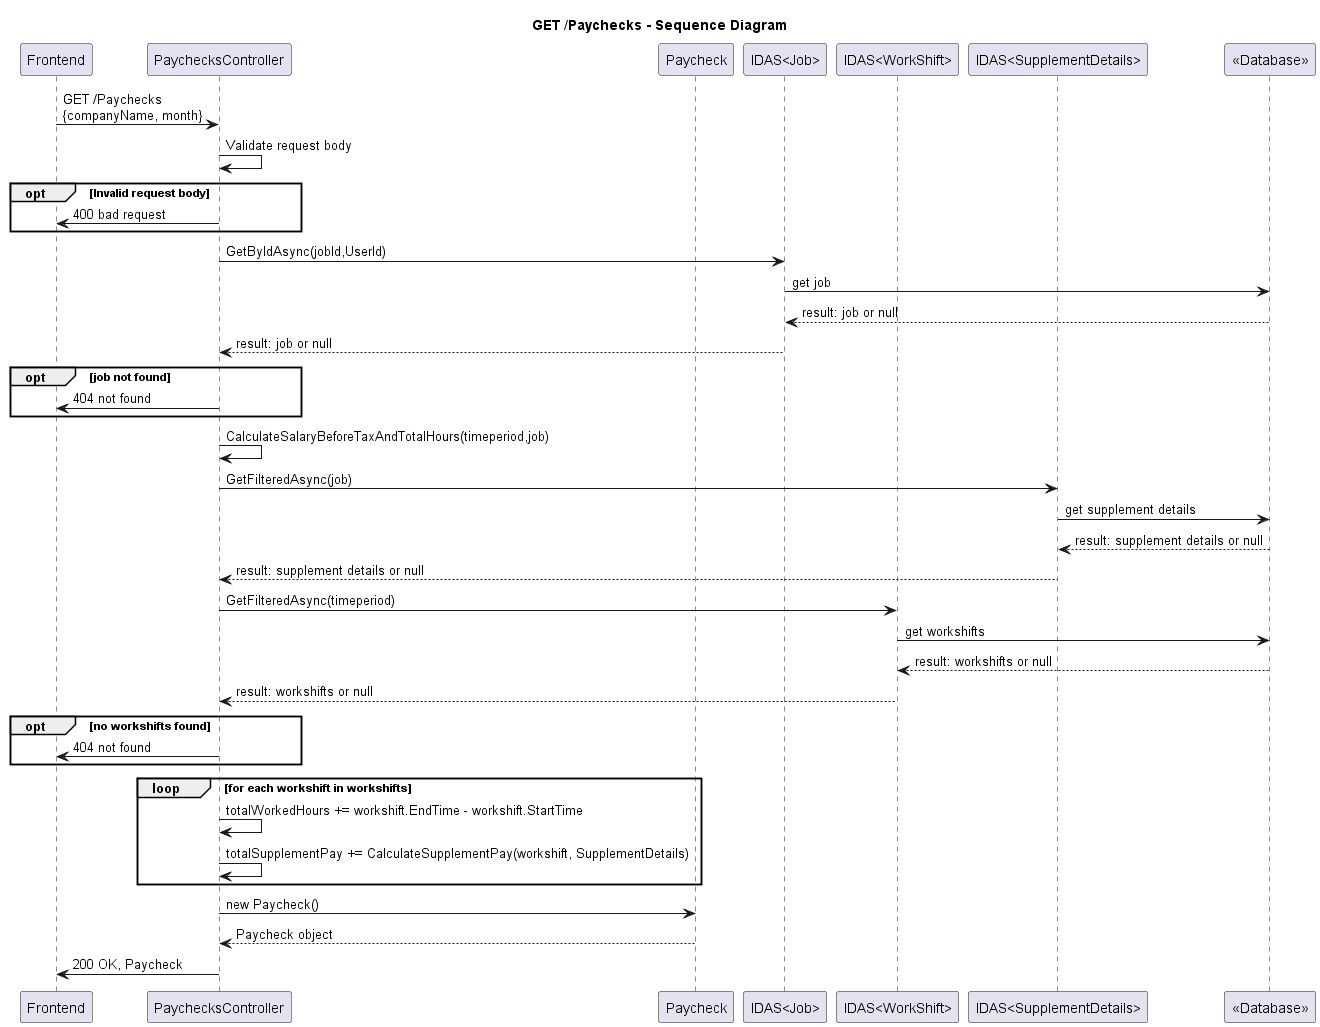

The diagram above was rendered by PlantUML. Its source (embedded in the PNG):
@startuml

title GET /Paychecks - Sequence Diagram

participant "Frontend" as Frontend 
participant "PaychecksController" as PaychecksController
participant "Paycheck" as Paycheck
participant "IDAS<Job>" as Job
participant "IDAS<WorkShift>" as WorkShift
participant "IDAS<SupplementDetails>" as SupplementDetails
participant "<<Database>>" as Database



Frontend -> PaychecksController: GET /Paychecks\n{companyName, month}
PaychecksController -> PaychecksController: Validate request body
opt Invalid request body
PaychecksController -> Frontend: 400 bad request 
end

PaychecksController -> Job: GetByIdAsync(jobId,UserId)
Job -> Database: get job
Database --> Job: result: job or null

Job --> PaychecksController: result: job or null

opt job not found
PaychecksController -> Frontend: 404 not found
end

PaychecksController -> PaychecksController: CalculateSalaryBeforeTaxAndTotalHours(timeperiod,job)

PaychecksController -> SupplementDetails: GetFilteredAsync(job)
SupplementDetails -> Database: get supplement details
Database --> SupplementDetails: result: supplement details or null
SupplementDetails --> PaychecksController: result: supplement details or null
PaychecksController -> WorkShift: GetFilteredAsync(timeperiod)
WorkShift -> Database: get workshifts
Database --> WorkShift: result: workshifts or null
PaychecksController <-- WorkShift: result: workshifts or null

opt no workshifts found
PaychecksController -> Frontend: 404 not found

end
loop for each workshift in workshifts
PaychecksController -> PaychecksController: totalWorkedHours += workshift.EndTime - workshift.StartTime

PaychecksController -> PaychecksController: totalSupplementPay += CalculateSupplementPay(workshift, SupplementDetails)
end

PaychecksController -> Paycheck: new Paycheck()
Paycheck --> PaychecksController: Paycheck object
PaychecksController -> Frontend: 200 OK, Paycheck


@enduml